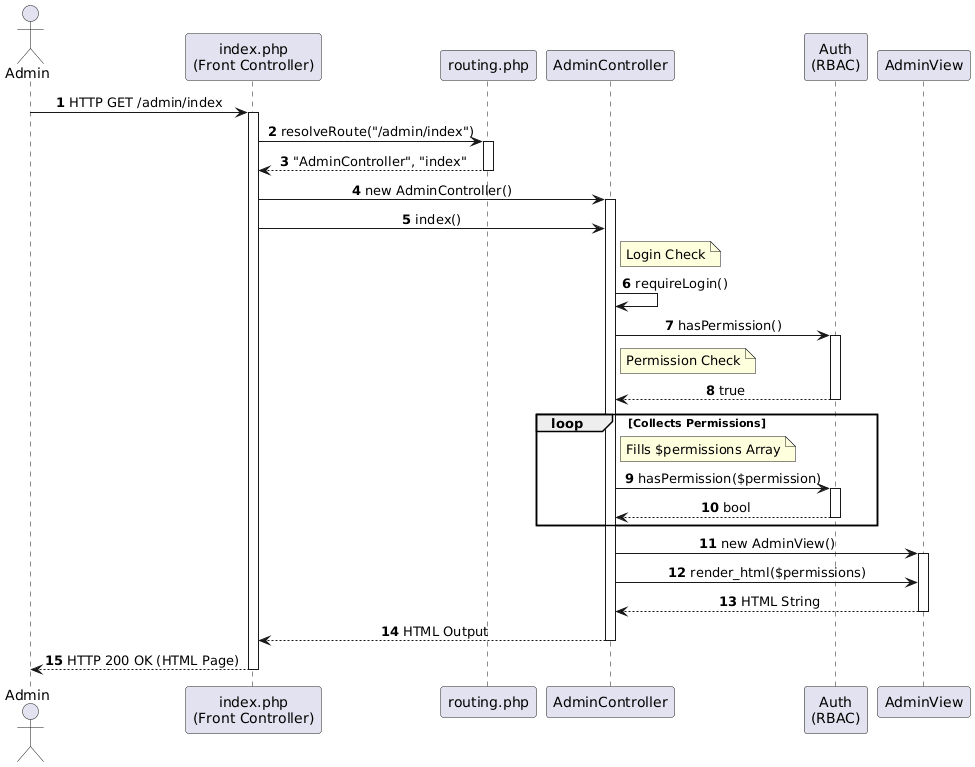

The diagram above was rendered by PlantUML. Its source (embedded in the PNG):
@startuml
skinparam sequenceMessageAlign center
skinparam responseMessageBelowArrow true
autonumber

actor "Admin" as Admin
participant "index.php\n(Front Controller)" as Index
participant "routing.php" as Router
participant "AdminController" as Controller
participant "Auth\n(RBAC)" as Auth
participant "AdminView" as View

Admin -> Index : HTTP GET /admin/index
activate Index
Index -> Router : resolveRoute("/admin/index")
activate Router
Router --> Index : "AdminController", "index"
deactivate Router
Index -> Controller : new AdminController()
activate Controller
Index -> Controller : index()
note right of Controller : Login Check
Controller -> Controller : requireLogin()
Controller -> Auth : hasPermission()
activate Auth
note right of Controller : Permission Check
Auth --> Controller : true
deactivate Auth

loop Collects Permissions
        note right of Controller: Fills $permissions Array
        Controller -> Auth : hasPermission($permission)
        activate Auth
        Auth --> Controller : bool
        deactivate Auth
    end

Controller -> View : new AdminView()
activate View
Controller -> View : render_html($permissions)
View --> Controller : HTML String
deactivate View
Controller --> Index : HTML Output
deactivate Controller
Index --> Admin : HTTP 200 OK (HTML Page)
deactivate Index
@enduml